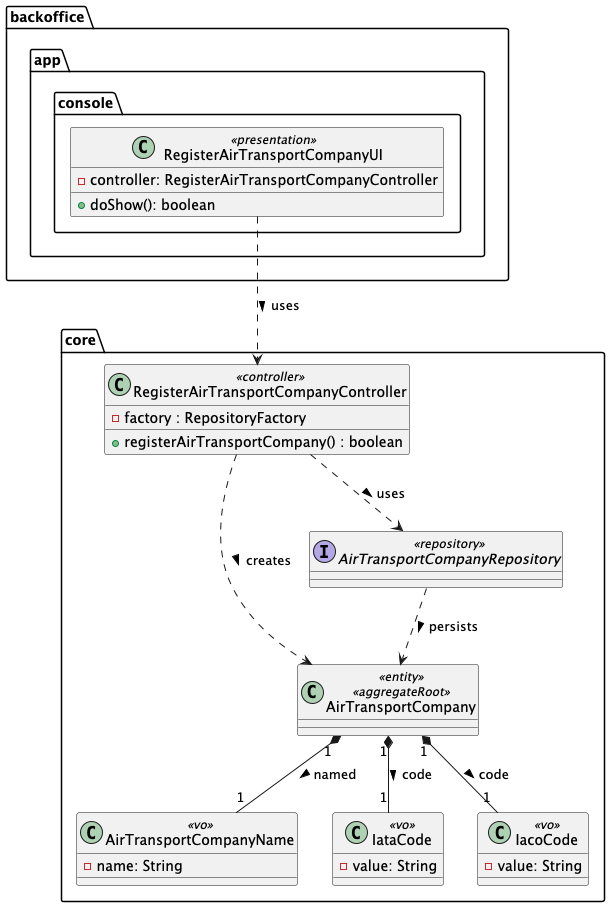

The diagram above was rendered by PlantUML. Its source (embedded in the PNG):
@startuml
'https://plantuml.com/class-diagram

package "backoffice" {
    package "app"{
        package "console" {
            class RegisterAirTransportCompanyUI <<presentation>>{
            - controller: RegisterAirTransportCompanyController
            + doShow(): boolean
            }
        }
    }
}

package "core"{
    class RegisterAirTransportCompanyController <<controller>>{
        - factory : RepositoryFactory
        + registerAirTransportCompany() : boolean
    }

    class AirTransportCompany <<entity>> <<aggregateRoot>>

    class AirTransportCompanyName <<vo>>{
        - name: String
    }

    class IataCode <<vo>>{
        - value: String
    }

    class IacoCode <<vo>>{
        - value: String
    }

    interface AirTransportCompanyRepository <<repository>>

    ' ── Domain relationships (from aggregate) ──────────────────────────
    AirTransportCompany "1" *-- "1" AirTransportCompanyName                 : named >
    AirTransportCompany "1" *-- "1" IataCode                                : code >
    AirTransportCompany "1" *-- "1" IacoCode                                : code >

    ' ── Repository manages the aggregate ───────────────────────────────
    AirTransportCompanyRepository ..> AirTransportCompany            : persists >

    ' ── Architecture / layered relationships (from sequence diagram) ───
    RegisterAirTransportCompanyUI ..> RegisterAirTransportCompanyController  : uses >
    RegisterAirTransportCompanyController ..> AirTransportCompany            : creates >
    RegisterAirTransportCompanyController ..> AirTransportCompanyRepository  : uses >

}

@enduml